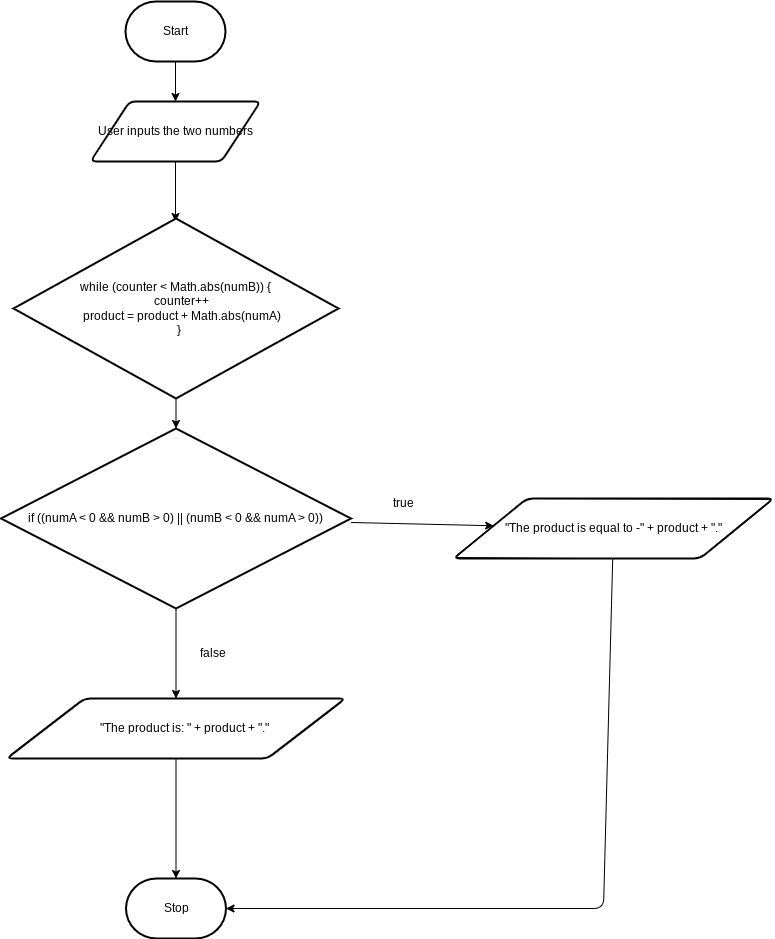

The diagram above was exported from draw.io. Its source (the exported page's mxGraphModel, read from the mxfile embedded in the PNG):
<mxGraphModel dx="385" dy="318" grid="1" gridSize="10" guides="1" tooltips="1" connect="1" arrows="1" fold="1" page="1" pageScale="1" pageWidth="850" pageHeight="1100" math="0" shadow="0">
  <root>
    <mxCell id="0" />
    <mxCell id="1" parent="0" />
    <mxCell id="28" style="edgeStyle=none;html=1;" edge="1" parent="1" source="29" target="31">
      <mxGeometry relative="1" as="geometry" />
    </mxCell>
    <mxCell id="29" value="Start" style="strokeWidth=2;html=1;shape=mxgraph.flowchart.terminator;whiteSpace=wrap;" vertex="1" parent="1">
      <mxGeometry x="302" y="353" width="100" height="60" as="geometry" />
    </mxCell>
    <mxCell id="30" style="edgeStyle=none;html=1;entryX=0.5;entryY=0;entryDx=0;entryDy=0;" edge="1" parent="1" source="31">
      <mxGeometry relative="1" as="geometry">
        <mxPoint x="352" y="573" as="targetPoint" />
      </mxGeometry>
    </mxCell>
    <mxCell id="31" value="User inputs the two numbers" style="shape=parallelogram;html=1;strokeWidth=2;perimeter=parallelogramPerimeter;whiteSpace=wrap;rounded=1;arcSize=12;size=0.23;" vertex="1" parent="1">
      <mxGeometry x="267" y="453" width="170" height="60" as="geometry" />
    </mxCell>
    <mxCell id="32" style="edgeStyle=none;html=1;" edge="1" parent="1" source="33" target="34">
      <mxGeometry relative="1" as="geometry" />
    </mxCell>
    <mxCell id="33" value="&lt;div&gt;&amp;nbsp; &amp;nbsp; &amp;nbsp; &quot;The product is: &quot; + product + &quot;.&quot;&lt;/div&gt;" style="shape=parallelogram;html=1;strokeWidth=2;perimeter=parallelogramPerimeter;whiteSpace=wrap;rounded=1;arcSize=12;size=0.23;" vertex="1" parent="1">
      <mxGeometry x="183.13" y="1050" width="338.75" height="60" as="geometry" />
    </mxCell>
    <mxCell id="34" value="Stop" style="strokeWidth=2;html=1;shape=mxgraph.flowchart.terminator;whiteSpace=wrap;" vertex="1" parent="1">
      <mxGeometry x="302.5" y="1230" width="100" height="60" as="geometry" />
    </mxCell>
    <mxCell id="36" style="edgeStyle=none;html=1;exitX=0.5;exitY=1;exitDx=0;exitDy=0;exitPerimeter=0;entryX=0.5;entryY=0;entryDx=0;entryDy=0;" edge="1" parent="1" source="38" target="33">
      <mxGeometry relative="1" as="geometry" />
    </mxCell>
    <mxCell id="37" style="edgeStyle=none;html=1;" edge="1" parent="1" source="38" target="42">
      <mxGeometry relative="1" as="geometry" />
    </mxCell>
    <mxCell id="38" value="if ((numA &amp;lt; 0 &amp;amp;&amp;amp; numB &amp;gt; 0) || (numB &amp;lt; 0 &amp;amp;&amp;amp; numA &amp;gt; 0))" style="strokeWidth=2;html=1;shape=mxgraph.flowchart.decision;whiteSpace=wrap;" vertex="1" parent="1">
      <mxGeometry x="177.5" y="780" width="350" height="180" as="geometry" />
    </mxCell>
    <mxCell id="39" style="edgeStyle=none;html=1;entryX=0.5;entryY=0;entryDx=0;entryDy=0;entryPerimeter=0;" edge="1" parent="1" source="40" target="38">
      <mxGeometry relative="1" as="geometry" />
    </mxCell>
    <mxCell id="40" value="&lt;div&gt;while (counter &amp;lt; Math.abs(numB)) {&lt;/div&gt;&lt;div&gt;&amp;nbsp; &amp;nbsp; counter++&lt;/div&gt;&lt;div&gt;&amp;nbsp; &amp;nbsp; product = product + Math.abs(numA)&lt;/div&gt;&lt;div&gt;&amp;nbsp; }&lt;/div&gt;" style="strokeWidth=2;html=1;shape=mxgraph.flowchart.decision;whiteSpace=wrap;" vertex="1" parent="1">
      <mxGeometry x="190" y="570" width="325" height="180" as="geometry" />
    </mxCell>
    <mxCell id="41" style="edgeStyle=none;html=1;entryX=1;entryY=0.5;entryDx=0;entryDy=0;entryPerimeter=0;" edge="1" parent="1" source="42" target="34">
      <mxGeometry relative="1" as="geometry">
        <Array as="points">
          <mxPoint x="780" y="1260" />
        </Array>
      </mxGeometry>
    </mxCell>
    <mxCell id="42" value="&quot;The product is equal to -&quot; + product + &quot;.&quot;" style="shape=parallelogram;html=1;strokeWidth=2;perimeter=parallelogramPerimeter;whiteSpace=wrap;rounded=1;arcSize=12;size=0.23;" vertex="1" parent="1">
      <mxGeometry x="630" y="850" width="320" height="60" as="geometry" />
    </mxCell>
    <mxCell id="43" value="true" style="text;html=1;strokeColor=none;fillColor=none;align=center;verticalAlign=middle;whiteSpace=wrap;rounded=0;" vertex="1" parent="1">
      <mxGeometry x="550" y="840" width="60" height="30" as="geometry" />
    </mxCell>
    <mxCell id="44" value="false" style="text;html=1;strokeColor=none;fillColor=none;align=center;verticalAlign=middle;whiteSpace=wrap;rounded=0;" vertex="1" parent="1">
      <mxGeometry x="360" y="990" width="60" height="30" as="geometry" />
    </mxCell>
  </root>
</mxGraphModel>